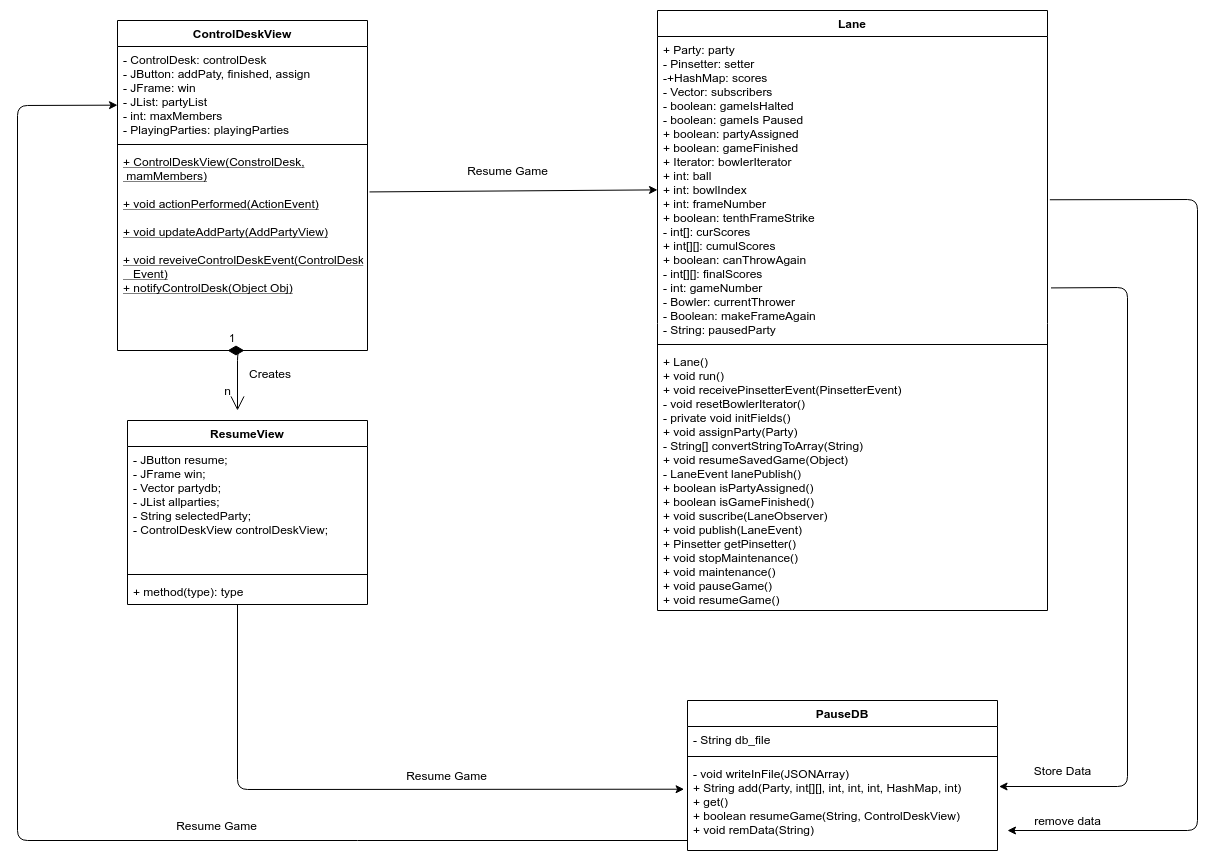

The diagram above was exported from draw.io. Its source (the exported page's mxGraphModel, read from the mxfile embedded in the PNG):
<mxGraphModel dx="2800" dy="1069" grid="1" gridSize="10" guides="1" tooltips="1" connect="1" arrows="1" fold="1" page="1" pageScale="1" pageWidth="827" pageHeight="1169" math="0" shadow="0">
  <root>
    <mxCell id="0" />
    <mxCell id="1" parent="0" />
    <mxCell id="pjwgDx-cgvlnMhqiLnXR-1" value="Lane" style="swimlane;fontStyle=1;align=center;verticalAlign=top;childLayout=stackLayout;horizontal=1;startSize=26;horizontalStack=0;resizeParent=1;resizeParentMax=0;resizeLast=0;collapsible=1;marginBottom=0;" vertex="1" parent="1">
      <mxGeometry x="240" y="120" width="390" height="600" as="geometry" />
    </mxCell>
    <mxCell id="pjwgDx-cgvlnMhqiLnXR-2" value="+ Party: party&#10;- Pinsetter: setter&#10;-+HashMap: scores&#10;- Vector: subscribers&#10;- boolean: gameIsHalted&#10;- boolean: gameIs Paused&#10;+ boolean: partyAssigned&#10;+ boolean: gameFinished&#10;+ Iterator: bowlerIterator&#10;+ int: ball&#10;+ int: bowlIndex&#10;+ int: frameNumber&#10;+ boolean: tenthFrameStrike&#10;- int[]: curScores&#10;+ int[][]: cumulScores&#10;+ boolean: canThrowAgain&#10;- int[][]: finalScores&#10;- int: gameNumber&#10;- Bowler: currentThrower&#10;- Boolean: makeFrameAgain&#10;- String: pausedParty" style="text;strokeColor=none;fillColor=none;align=left;verticalAlign=top;spacingLeft=4;spacingRight=4;overflow=hidden;rotatable=0;points=[[0,0.5],[1,0.5]];portConstraint=eastwest;" vertex="1" parent="pjwgDx-cgvlnMhqiLnXR-1">
      <mxGeometry y="26" width="390" height="304" as="geometry" />
    </mxCell>
    <mxCell id="pjwgDx-cgvlnMhqiLnXR-3" value="" style="line;strokeWidth=1;fillColor=none;align=left;verticalAlign=middle;spacingTop=-1;spacingLeft=3;spacingRight=3;rotatable=0;labelPosition=right;points=[];portConstraint=eastwest;" vertex="1" parent="pjwgDx-cgvlnMhqiLnXR-1">
      <mxGeometry y="330" width="390" height="8" as="geometry" />
    </mxCell>
    <mxCell id="pjwgDx-cgvlnMhqiLnXR-4" value="+ Lane()&#10;+ void run()&#10;+ void receivePinsetterEvent(PinsetterEvent)&#10;- void resetBowlerIterator()&#10;- private void initFields()&#10;+ void assignParty(Party)&#10;- String[] convertStringToArray(String)&#10;+ void resumeSavedGame(Object)&#10;- LaneEvent lanePublish()&#10;+ boolean isPartyAssigned()&#10;+ boolean isGameFinished()&#10;+ void suscribe(LaneObserver)&#10;+ void publish(LaneEvent)&#10;+ Pinsetter getPinsetter()&#10;+ void stopMaintenance()&#10;+ void maintenance()&#10;+ void pauseGame()&#10;+ void resumeGame()" style="text;strokeColor=none;fillColor=none;align=left;verticalAlign=top;spacingLeft=4;spacingRight=4;overflow=hidden;rotatable=0;points=[[0,0.5],[1,0.5]];portConstraint=eastwest;" vertex="1" parent="pjwgDx-cgvlnMhqiLnXR-1">
      <mxGeometry y="338" width="390" height="262" as="geometry" />
    </mxCell>
    <mxCell id="pjwgDx-cgvlnMhqiLnXR-10" value="" style="endArrow=classic;html=1;entryX=1.006;entryY=0.537;entryDx=0;entryDy=0;entryPerimeter=0;exitX=1.006;exitY=0.537;exitDx=0;exitDy=0;exitPerimeter=0;" edge="1" parent="pjwgDx-cgvlnMhqiLnXR-1" source="pjwgDx-cgvlnMhqiLnXR-2">
      <mxGeometry width="50" height="50" relative="1" as="geometry">
        <mxPoint x="470" y="560" as="sourcePoint" />
        <mxPoint x="350" y="820" as="targetPoint" />
        <Array as="points">
          <mxPoint x="540" y="189" />
          <mxPoint x="540" y="820" />
        </Array>
      </mxGeometry>
    </mxCell>
    <mxCell id="pjwgDx-cgvlnMhqiLnXR-5" value="PauseDB" style="swimlane;fontStyle=1;align=center;verticalAlign=top;childLayout=stackLayout;horizontal=1;startSize=26;horizontalStack=0;resizeParent=1;resizeParentMax=0;resizeLast=0;collapsible=1;marginBottom=0;" vertex="1" parent="1">
      <mxGeometry x="270" y="810" width="310" height="150" as="geometry" />
    </mxCell>
    <mxCell id="pjwgDx-cgvlnMhqiLnXR-6" value="- String db_file" style="text;strokeColor=none;fillColor=none;align=left;verticalAlign=top;spacingLeft=4;spacingRight=4;overflow=hidden;rotatable=0;points=[[0,0.5],[1,0.5]];portConstraint=eastwest;" vertex="1" parent="pjwgDx-cgvlnMhqiLnXR-5">
      <mxGeometry y="26" width="310" height="26" as="geometry" />
    </mxCell>
    <mxCell id="pjwgDx-cgvlnMhqiLnXR-7" value="" style="line;strokeWidth=1;fillColor=none;align=left;verticalAlign=middle;spacingTop=-1;spacingLeft=3;spacingRight=3;rotatable=0;labelPosition=right;points=[];portConstraint=eastwest;" vertex="1" parent="pjwgDx-cgvlnMhqiLnXR-5">
      <mxGeometry y="52" width="310" height="8" as="geometry" />
    </mxCell>
    <mxCell id="pjwgDx-cgvlnMhqiLnXR-8" value="- void writeInFile(JSONArray)&#10;+ String add(Party, int[][], int, int, int, HashMap, int)&#10;+ get()&#10;+ boolean resumeGame(String, ControlDeskView)&#10;+ void remData(String)" style="text;strokeColor=none;fillColor=none;align=left;verticalAlign=top;spacingLeft=4;spacingRight=4;overflow=hidden;rotatable=0;points=[[0,0.5],[1,0.5]];portConstraint=eastwest;" vertex="1" parent="pjwgDx-cgvlnMhqiLnXR-5">
      <mxGeometry y="60" width="310" height="90" as="geometry" />
    </mxCell>
    <mxCell id="pjwgDx-cgvlnMhqiLnXR-26" value="" style="endArrow=classic;html=1;entryX=0;entryY=0.624;entryDx=0;entryDy=0;entryPerimeter=0;" edge="1" parent="pjwgDx-cgvlnMhqiLnXR-5" target="pjwgDx-cgvlnMhqiLnXR-14">
      <mxGeometry width="50" height="50" relative="1" as="geometry">
        <mxPoint y="140" as="sourcePoint" />
        <mxPoint x="50" y="90" as="targetPoint" />
        <Array as="points">
          <mxPoint x="-670" y="140" />
          <mxPoint x="-670" y="-595" />
        </Array>
      </mxGeometry>
    </mxCell>
    <mxCell id="pjwgDx-cgvlnMhqiLnXR-9" value="" style="endArrow=classic;html=1;exitX=1.009;exitY=0.827;exitDx=0;exitDy=0;exitPerimeter=0;entryX=1.005;entryY=0.289;entryDx=0;entryDy=0;entryPerimeter=0;" edge="1" parent="1" source="pjwgDx-cgvlnMhqiLnXR-2" target="pjwgDx-cgvlnMhqiLnXR-8">
      <mxGeometry width="50" height="50" relative="1" as="geometry">
        <mxPoint x="660" y="730" as="sourcePoint" />
        <mxPoint x="710" y="680" as="targetPoint" />
        <Array as="points">
          <mxPoint x="710" y="397" />
          <mxPoint x="710" y="896" />
        </Array>
      </mxGeometry>
    </mxCell>
    <mxCell id="pjwgDx-cgvlnMhqiLnXR-11" value="Store Data" style="text;html=1;align=center;verticalAlign=middle;resizable=0;points=[];autosize=1;" vertex="1" parent="1">
      <mxGeometry x="610" y="870" width="70" height="20" as="geometry" />
    </mxCell>
    <mxCell id="pjwgDx-cgvlnMhqiLnXR-12" value="remove data" style="text;html=1;align=center;verticalAlign=middle;resizable=0;points=[];autosize=1;" vertex="1" parent="1">
      <mxGeometry x="610" y="920" width="80" height="20" as="geometry" />
    </mxCell>
    <mxCell id="pjwgDx-cgvlnMhqiLnXR-13" value="ControlDeskView" style="swimlane;fontStyle=1;align=center;verticalAlign=top;childLayout=stackLayout;horizontal=1;startSize=26;horizontalStack=0;resizeParent=1;resizeParentMax=0;resizeLast=0;collapsible=1;marginBottom=0;" vertex="1" parent="1">
      <mxGeometry x="-300" y="130" width="250" height="330" as="geometry" />
    </mxCell>
    <mxCell id="pjwgDx-cgvlnMhqiLnXR-14" value="- ControlDesk: controlDesk&#10;- JButton: addPaty, finished, assign&#10;- JFrame: win&#10;- JList: partyList&#10;- int: maxMembers&#10;- PlayingParties: playingParties" style="text;strokeColor=none;fillColor=none;align=left;verticalAlign=top;spacingLeft=4;spacingRight=4;overflow=hidden;rotatable=0;points=[[0,0.5],[1,0.5]];portConstraint=eastwest;" vertex="1" parent="pjwgDx-cgvlnMhqiLnXR-13">
      <mxGeometry y="26" width="250" height="94" as="geometry" />
    </mxCell>
    <mxCell id="pjwgDx-cgvlnMhqiLnXR-15" value="" style="line;strokeWidth=1;fillColor=none;align=left;verticalAlign=middle;spacingTop=-1;spacingLeft=3;spacingRight=3;rotatable=0;labelPosition=right;points=[];portConstraint=eastwest;" vertex="1" parent="pjwgDx-cgvlnMhqiLnXR-13">
      <mxGeometry y="120" width="250" height="8" as="geometry" />
    </mxCell>
    <mxCell id="pjwgDx-cgvlnMhqiLnXR-16" value="+ ControlDeskView(ConstrolDesk,&#10; mamMembers)&#10;&#10;+ void actionPerformed(ActionEvent)&#10;&#10;+ void updateAddParty(AddPartyView)&#10;&#10;+ void reveiveControlDeskEvent(ControlDesk&#10;   Event)&#10;+ notifyControlDesk(Object Obj)&#10;" style="text;strokeColor=none;fillColor=none;align=left;verticalAlign=top;spacingLeft=4;spacingRight=4;overflow=hidden;rotatable=0;points=[[0,0.5],[1,0.5]];portConstraint=eastwest;fontStyle=4" vertex="1" parent="pjwgDx-cgvlnMhqiLnXR-13">
      <mxGeometry y="128" width="250" height="202" as="geometry" />
    </mxCell>
    <mxCell id="pjwgDx-cgvlnMhqiLnXR-17" value="1" style="endArrow=open;html=1;endSize=12;startArrow=diamondThin;startSize=14;startFill=1;edgeStyle=orthogonalEdgeStyle;align=left;verticalAlign=bottom;" edge="1" parent="pjwgDx-cgvlnMhqiLnXR-13">
      <mxGeometry x="-1" y="3" relative="1" as="geometry">
        <mxPoint x="110" y="330" as="sourcePoint" />
        <mxPoint x="120" y="390" as="targetPoint" />
      </mxGeometry>
    </mxCell>
    <mxCell id="pjwgDx-cgvlnMhqiLnXR-18" value="Creates" style="text;html=1;" vertex="1" parent="1">
      <mxGeometry x="-170" y="470" width="70" height="30" as="geometry" />
    </mxCell>
    <mxCell id="pjwgDx-cgvlnMhqiLnXR-19" value="n" style="text;html=1;align=center;verticalAlign=middle;resizable=0;points=[];autosize=1;" vertex="1" parent="1">
      <mxGeometry x="-200" y="490" width="20" height="20" as="geometry" />
    </mxCell>
    <mxCell id="pjwgDx-cgvlnMhqiLnXR-20" value="ResumeView" style="swimlane;fontStyle=1;align=center;verticalAlign=top;childLayout=stackLayout;horizontal=1;startSize=26;horizontalStack=0;resizeParent=1;resizeParentMax=0;resizeLast=0;collapsible=1;marginBottom=0;" vertex="1" parent="1">
      <mxGeometry x="-290" y="530" width="240" height="184" as="geometry" />
    </mxCell>
    <mxCell id="pjwgDx-cgvlnMhqiLnXR-21" value="- JButton resume;&#10;- JFrame win;&#10;- Vector partydb;&#10;- JList allparties;&#10;- String selectedParty;&#10;- ControlDeskView controlDeskView;" style="text;strokeColor=none;fillColor=none;align=left;verticalAlign=top;spacingLeft=4;spacingRight=4;overflow=hidden;rotatable=0;points=[[0,0.5],[1,0.5]];portConstraint=eastwest;" vertex="1" parent="pjwgDx-cgvlnMhqiLnXR-20">
      <mxGeometry y="26" width="240" height="124" as="geometry" />
    </mxCell>
    <mxCell id="pjwgDx-cgvlnMhqiLnXR-22" value="" style="line;strokeWidth=1;fillColor=none;align=left;verticalAlign=middle;spacingTop=-1;spacingLeft=3;spacingRight=3;rotatable=0;labelPosition=right;points=[];portConstraint=eastwest;" vertex="1" parent="pjwgDx-cgvlnMhqiLnXR-20">
      <mxGeometry y="150" width="240" height="8" as="geometry" />
    </mxCell>
    <mxCell id="pjwgDx-cgvlnMhqiLnXR-23" value="+ method(type): type" style="text;strokeColor=none;fillColor=none;align=left;verticalAlign=top;spacingLeft=4;spacingRight=4;overflow=hidden;rotatable=0;points=[[0,0.5],[1,0.5]];portConstraint=eastwest;" vertex="1" parent="pjwgDx-cgvlnMhqiLnXR-20">
      <mxGeometry y="158" width="240" height="26" as="geometry" />
    </mxCell>
    <mxCell id="pjwgDx-cgvlnMhqiLnXR-24" value="" style="endArrow=classic;html=1;entryX=-0.011;entryY=0.319;entryDx=0;entryDy=0;entryPerimeter=0;" edge="1" parent="pjwgDx-cgvlnMhqiLnXR-20" target="pjwgDx-cgvlnMhqiLnXR-8">
      <mxGeometry width="50" height="50" relative="1" as="geometry">
        <mxPoint x="110" y="184" as="sourcePoint" />
        <mxPoint x="160" y="134" as="targetPoint" />
        <Array as="points">
          <mxPoint x="110" y="369" />
        </Array>
      </mxGeometry>
    </mxCell>
    <mxCell id="pjwgDx-cgvlnMhqiLnXR-25" value="Resume Game" style="text;html=1;align=center;verticalAlign=middle;resizable=0;points=[];autosize=1;" vertex="1" parent="1">
      <mxGeometry x="-21" y="875" width="100" height="20" as="geometry" />
    </mxCell>
    <mxCell id="pjwgDx-cgvlnMhqiLnXR-27" value="Resume Game" style="text;html=1;align=center;verticalAlign=middle;resizable=0;points=[];autosize=1;" vertex="1" parent="1">
      <mxGeometry x="-251" y="925" width="100" height="20" as="geometry" />
    </mxCell>
    <mxCell id="pjwgDx-cgvlnMhqiLnXR-29" value="" style="endArrow=classic;html=1;exitX=1.008;exitY=0.215;exitDx=0;exitDy=0;exitPerimeter=0;" edge="1" parent="1" source="pjwgDx-cgvlnMhqiLnXR-16" target="pjwgDx-cgvlnMhqiLnXR-2">
      <mxGeometry width="50" height="50" relative="1" as="geometry">
        <mxPoint x="50" y="280" as="sourcePoint" />
        <mxPoint x="100" y="230" as="targetPoint" />
      </mxGeometry>
    </mxCell>
    <mxCell id="pjwgDx-cgvlnMhqiLnXR-30" value="Resume Game" style="text;html=1;align=center;verticalAlign=middle;resizable=0;points=[];autosize=1;" vertex="1" parent="1">
      <mxGeometry x="40" y="270" width="100" height="20" as="geometry" />
    </mxCell>
  </root>
</mxGraphModel>